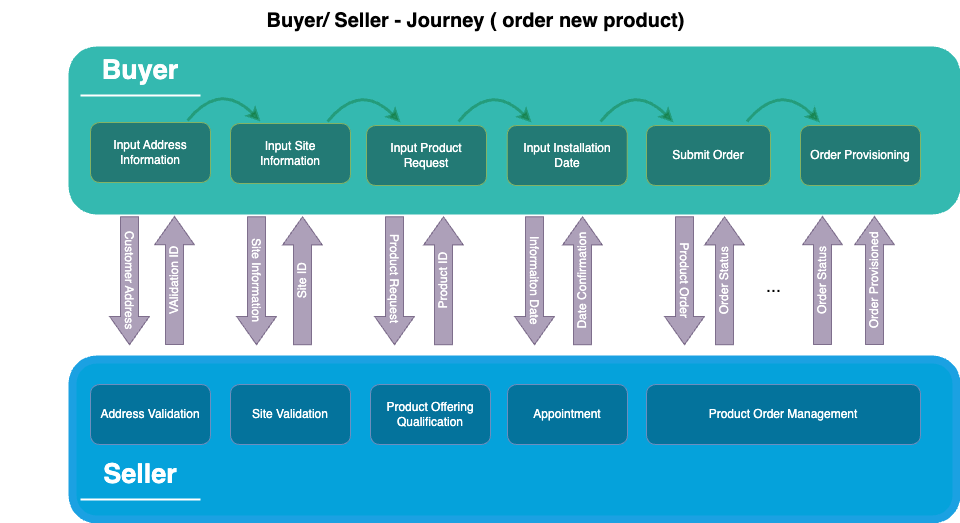

The diagram above was exported from draw.io. Its source (the exported page's mxGraphModel, read from the mxfile embedded in the PNG):
<mxGraphModel dx="1222" dy="710" grid="1" gridSize="10" guides="1" tooltips="1" connect="1" arrows="1" fold="1" page="1" pageScale="1.5" pageWidth="1169" pageHeight="826" background="none" math="0" shadow="0">
  <root>
    <mxCell id="0" />
    <mxCell id="1" parent="0" />
    <mxCell id="zrieb2H3EdPId7gNTCVN-51" value="" style="whiteSpace=wrap;html=1;rounded=1;shadow=0;strokeWidth=8;fontSize=20;align=center;fillColor=#05A2DB;strokeColor=#1BA1E2;fontColor=#ffffff;" vertex="1" parent="1">
      <mxGeometry x="322" y="719" width="884" height="160" as="geometry" />
    </mxCell>
    <mxCell id="60da8b9f42644d3a-2" value="" style="whiteSpace=wrap;html=1;rounded=1;shadow=0;strokeWidth=8;fontSize=20;align=center;fillColor=#34B9B0;strokeColor=#34B9B0;" parent="1" vertex="1">
      <mxGeometry x="322" y="410" width="884" height="160" as="geometry" />
    </mxCell>
    <mxCell id="60da8b9f42644d3a-3" value="Buyer" style="text;html=1;strokeColor=none;fillColor=none;align=center;verticalAlign=middle;whiteSpace=wrap;rounded=0;shadow=0;fontSize=27;fontColor=#FFFFFF;fontStyle=1" parent="1" vertex="1">
      <mxGeometry x="250" y="400" width="280" height="60" as="geometry" />
    </mxCell>
    <mxCell id="60da8b9f42644d3a-6" value="" style="line;strokeWidth=2;html=1;rounded=0;shadow=0;fontSize=27;align=center;fillColor=none;strokeColor=#FFFFFF;" parent="1" vertex="1">
      <mxGeometry x="330" y="450" width="120" height="10" as="geometry" />
    </mxCell>
    <mxCell id="60da8b9f42644d3a-28" value="" style="line;strokeWidth=2;html=1;rounded=0;shadow=0;fontSize=27;align=center;fillColor=none;strokeColor=#FFFFFF;" parent="1" vertex="1">
      <mxGeometry x="896" y="709" width="240" height="10" as="geometry" />
    </mxCell>
    <mxCell id="zrieb2H3EdPId7gNTCVN-2" value="Seller" style="text;html=1;strokeColor=none;fillColor=none;align=center;verticalAlign=middle;whiteSpace=wrap;rounded=0;shadow=0;fontSize=27;fontColor=#FFFFFF;fontStyle=1" vertex="1" parent="1">
      <mxGeometry x="250" y="804" width="280" height="60" as="geometry" />
    </mxCell>
    <mxCell id="zrieb2H3EdPId7gNTCVN-3" value="" style="line;strokeWidth=2;html=1;rounded=0;shadow=0;fontSize=27;align=center;fillColor=none;strokeColor=#FFFFFF;" vertex="1" parent="1">
      <mxGeometry x="330" y="854" width="120" height="10" as="geometry" />
    </mxCell>
    <mxCell id="zrieb2H3EdPId7gNTCVN-4" value="&lt;font color=&quot;#ffffff&quot;&gt;Input Address Information&lt;/font&gt;" style="rounded=1;whiteSpace=wrap;html=1;fillColor=#237A75;strokeColor=#82b366;" vertex="1" parent="1">
      <mxGeometry x="340" y="482" width="120" height="60" as="geometry" />
    </mxCell>
    <mxCell id="zrieb2H3EdPId7gNTCVN-5" value="&lt;font color=&quot;#ffffff&quot;&gt;Input Product Request&lt;/font&gt;" style="rounded=1;whiteSpace=wrap;html=1;fillColor=#237A75;strokeColor=#82b366;" vertex="1" parent="1">
      <mxGeometry x="616" y="485" width="120" height="60" as="geometry" />
    </mxCell>
    <mxCell id="zrieb2H3EdPId7gNTCVN-6" value="&lt;font color=&quot;#ffffff&quot;&gt;Input Installation &lt;br&gt;Date&lt;/font&gt;" style="rounded=1;whiteSpace=wrap;html=1;fillColor=#237A75;strokeColor=#82b366;" vertex="1" parent="1">
      <mxGeometry x="756.75" y="485" width="120" height="60" as="geometry" />
    </mxCell>
    <mxCell id="zrieb2H3EdPId7gNTCVN-7" value="&lt;font color=&quot;#ffffff&quot;&gt;Submit Order&lt;/font&gt;" style="rounded=1;whiteSpace=wrap;html=1;fillColor=#237A75;strokeColor=#82b366;" vertex="1" parent="1">
      <mxGeometry x="896" y="485" width="124" height="60" as="geometry" />
    </mxCell>
    <mxCell id="zrieb2H3EdPId7gNTCVN-8" value="&lt;font color=&quot;#ffffff&quot;&gt;Order Provisioning&lt;/font&gt;" style="rounded=1;whiteSpace=wrap;html=1;fillColor=#237A75;strokeColor=#82b366;" vertex="1" parent="1">
      <mxGeometry x="1050" y="485" width="120" height="60" as="geometry" />
    </mxCell>
    <mxCell id="zrieb2H3EdPId7gNTCVN-9" value="Address Validation" style="rounded=1;whiteSpace=wrap;html=1;fillColor=#04739C;strokeColor=#6c8ebf;fontColor=#FFFFFF;" vertex="1" parent="1">
      <mxGeometry x="340" y="744" width="120" height="60" as="geometry" />
    </mxCell>
    <mxCell id="zrieb2H3EdPId7gNTCVN-10" value="Site Validation" style="rounded=1;whiteSpace=wrap;html=1;fillColor=#04739C;strokeColor=#6c8ebf;fontColor=#FFFFFF;" vertex="1" parent="1">
      <mxGeometry x="480" y="744" width="120" height="60" as="geometry" />
    </mxCell>
    <mxCell id="zrieb2H3EdPId7gNTCVN-11" value="Product Offering Qualification" style="rounded=1;whiteSpace=wrap;html=1;fillColor=#04739C;strokeColor=#6c8ebf;fontColor=#FFFFFF;" vertex="1" parent="1">
      <mxGeometry x="620" y="744" width="120" height="60" as="geometry" />
    </mxCell>
    <mxCell id="zrieb2H3EdPId7gNTCVN-12" value="Appointment" style="rounded=1;whiteSpace=wrap;html=1;fillColor=#04739C;strokeColor=#6c8ebf;fontColor=#FFFFFF;" vertex="1" parent="1">
      <mxGeometry x="757" y="744" width="120" height="60" as="geometry" />
    </mxCell>
    <mxCell id="zrieb2H3EdPId7gNTCVN-13" value="Product Order Management" style="rounded=1;whiteSpace=wrap;html=1;fillColor=#04739C;strokeColor=#6c8ebf;fontColor=#FFFFFF;" vertex="1" parent="1">
      <mxGeometry x="896" y="744" width="274" height="60" as="geometry" />
    </mxCell>
    <mxCell id="zrieb2H3EdPId7gNTCVN-15" value="&lt;font color=&quot;#ffffff&quot;&gt;Input Site &lt;br&gt;Information&lt;/font&gt;" style="rounded=1;whiteSpace=wrap;html=1;fillColor=#237A75;strokeColor=#82b366;" vertex="1" parent="1">
      <mxGeometry x="480" y="483" width="120" height="60" as="geometry" />
    </mxCell>
    <mxCell id="zrieb2H3EdPId7gNTCVN-25" value="" style="endArrow=classic;html=1;rounded=0;curved=1;entryX=0.25;entryY=0;entryDx=0;entryDy=0;strokeColor=#005700;strokeWidth=3;targetPerimeterSpacing=0;sourcePerimeterSpacing=0;fillColor=#008a00;opacity=30;arcSize=22;" edge="1" parent="1">
      <mxGeometry width="50" height="50" relative="1" as="geometry">
        <mxPoint x="437" y="480" as="sourcePoint" />
        <mxPoint x="510" y="481.02" as="targetPoint" />
        <Array as="points">
          <mxPoint x="470" y="440" />
        </Array>
      </mxGeometry>
    </mxCell>
    <mxCell id="zrieb2H3EdPId7gNTCVN-26" value="" style="endArrow=classic;html=1;rounded=0;curved=1;entryX=0.25;entryY=0;entryDx=0;entryDy=0;strokeColor=#005700;strokeWidth=3;targetPerimeterSpacing=0;sourcePerimeterSpacing=0;fillColor=#008a00;opacity=30;arcSize=22;" edge="1" parent="1">
      <mxGeometry width="50" height="50" relative="1" as="geometry">
        <mxPoint x="577" y="480.98" as="sourcePoint" />
        <mxPoint x="650" y="482" as="targetPoint" />
        <Array as="points">
          <mxPoint x="610" y="440.98" />
        </Array>
      </mxGeometry>
    </mxCell>
    <mxCell id="zrieb2H3EdPId7gNTCVN-27" value="" style="endArrow=classic;html=1;rounded=0;curved=1;entryX=0.25;entryY=0;entryDx=0;entryDy=0;strokeColor=#005700;strokeWidth=3;targetPerimeterSpacing=0;sourcePerimeterSpacing=0;fillColor=#008a00;opacity=30;arcSize=22;" edge="1" parent="1">
      <mxGeometry width="50" height="50" relative="1" as="geometry">
        <mxPoint x="708" y="480.98" as="sourcePoint" />
        <mxPoint x="781" y="482" as="targetPoint" />
        <Array as="points">
          <mxPoint x="741" y="440.98" />
        </Array>
      </mxGeometry>
    </mxCell>
    <mxCell id="zrieb2H3EdPId7gNTCVN-28" value="" style="endArrow=classic;html=1;rounded=0;curved=1;entryX=0.25;entryY=0;entryDx=0;entryDy=0;strokeColor=#005700;strokeWidth=3;targetPerimeterSpacing=0;sourcePerimeterSpacing=0;fillColor=#008a00;opacity=30;arcSize=22;" edge="1" parent="1">
      <mxGeometry width="50" height="50" relative="1" as="geometry">
        <mxPoint x="850" y="480.98" as="sourcePoint" />
        <mxPoint x="923" y="482" as="targetPoint" />
        <Array as="points">
          <mxPoint x="883" y="440.98" />
        </Array>
      </mxGeometry>
    </mxCell>
    <mxCell id="zrieb2H3EdPId7gNTCVN-29" value="" style="endArrow=classic;html=1;rounded=0;curved=1;entryX=0.25;entryY=0;entryDx=0;entryDy=0;strokeColor=#005700;strokeWidth=3;targetPerimeterSpacing=0;sourcePerimeterSpacing=0;fillColor=#008a00;opacity=30;arcSize=22;" edge="1" parent="1">
      <mxGeometry width="50" height="50" relative="1" as="geometry">
        <mxPoint x="996.5" y="480.98" as="sourcePoint" />
        <mxPoint x="1069.5" y="482" as="targetPoint" />
        <Array as="points">
          <mxPoint x="1029.5" y="440.98" />
        </Array>
      </mxGeometry>
    </mxCell>
    <mxCell id="zrieb2H3EdPId7gNTCVN-30" value="&lt;font&gt;Customer Address&lt;/font&gt;" style="shape=singleArrow;whiteSpace=wrap;html=1;rotation=90;arrowWidth=0.45;arrowSize=0.22149122807017543;fillColor=#76608a;fontColor=#FFFFFF;strokeColor=#432D57;opacity=60;" vertex="1" parent="1">
      <mxGeometry x="315" y="620.25" width="128" height="40" as="geometry" />
    </mxCell>
    <mxCell id="zrieb2H3EdPId7gNTCVN-33" value="&lt;font&gt;VAlidation ID&lt;/font&gt;" style="shape=singleArrow;whiteSpace=wrap;html=1;rotation=-90;arrowWidth=0.45;arrowSize=0.22149122807017543;fillColor=#76608a;fontColor=#FFFFFF;strokeColor=#432D57;opacity=60;" vertex="1" parent="1">
      <mxGeometry x="360" y="620" width="128" height="40" as="geometry" />
    </mxCell>
    <mxCell id="zrieb2H3EdPId7gNTCVN-34" value="&lt;font&gt;Site Information&lt;/font&gt;" style="shape=singleArrow;whiteSpace=wrap;html=1;rotation=90;arrowWidth=0.45;arrowSize=0.22149122807017543;fillColor=#76608a;fontColor=#FFFFFF;strokeColor=#432D57;opacity=60;" vertex="1" parent="1">
      <mxGeometry x="442" y="620.25" width="128" height="40" as="geometry" />
    </mxCell>
    <mxCell id="zrieb2H3EdPId7gNTCVN-37" value="&lt;font&gt;Site ID&lt;/font&gt;" style="shape=singleArrow;whiteSpace=wrap;html=1;rotation=-90;arrowWidth=0.45;arrowSize=0.22149122807017543;fillColor=#76608a;fontColor=#FFFFFF;strokeColor=#432D57;opacity=60;" vertex="1" parent="1">
      <mxGeometry x="488" y="620.25" width="128" height="40" as="geometry" />
    </mxCell>
    <mxCell id="zrieb2H3EdPId7gNTCVN-38" value="&lt;font&gt;Product Request&amp;nbsp;&lt;/font&gt;" style="shape=singleArrow;whiteSpace=wrap;html=1;rotation=90;arrowWidth=0.45;arrowSize=0.22149122807017543;fillColor=#76608a;fontColor=#FFFFFF;strokeColor=#432D57;opacity=60;" vertex="1" parent="1">
      <mxGeometry x="580" y="620.25" width="128" height="40" as="geometry" />
    </mxCell>
    <mxCell id="zrieb2H3EdPId7gNTCVN-39" value="&lt;font&gt;Product ID&lt;/font&gt;" style="shape=singleArrow;whiteSpace=wrap;html=1;rotation=-90;arrowWidth=0.45;arrowSize=0.22149122807017543;fillColor=#76608a;fontColor=#FFFFFF;strokeColor=#432D57;opacity=60;" vertex="1" parent="1">
      <mxGeometry x="629" y="620.25" width="128" height="40" as="geometry" />
    </mxCell>
    <mxCell id="zrieb2H3EdPId7gNTCVN-40" value="&lt;font&gt;Informaiton Date&lt;/font&gt;" style="shape=singleArrow;whiteSpace=wrap;html=1;rotation=90;arrowWidth=0.45;arrowSize=0.22149122807017543;fillColor=#76608a;fontColor=#FFFFFF;strokeColor=#432D57;opacity=60;" vertex="1" parent="1">
      <mxGeometry x="720" y="620.25" width="128" height="40" as="geometry" />
    </mxCell>
    <mxCell id="zrieb2H3EdPId7gNTCVN-41" value="&lt;font&gt;Date Confirmation&lt;/font&gt;" style="shape=singleArrow;whiteSpace=wrap;html=1;rotation=-90;arrowWidth=0.45;arrowSize=0.22149122807017543;fillColor=#76608a;fontColor=#FFFFFF;strokeColor=#432D57;opacity=60;" vertex="1" parent="1">
      <mxGeometry x="768" y="620.25" width="128" height="40" as="geometry" />
    </mxCell>
    <mxCell id="zrieb2H3EdPId7gNTCVN-42" value="&lt;font&gt;Product Order&lt;/font&gt;" style="shape=singleArrow;whiteSpace=wrap;html=1;rotation=90;arrowWidth=0.45;arrowSize=0.22149122807017543;fillColor=#76608a;fontColor=#FFFFFF;strokeColor=#432D57;opacity=60;" vertex="1" parent="1">
      <mxGeometry x="870" y="620.25" width="128" height="40" as="geometry" />
    </mxCell>
    <mxCell id="zrieb2H3EdPId7gNTCVN-43" value="&lt;font&gt;Order Status&lt;/font&gt;" style="shape=singleArrow;whiteSpace=wrap;html=1;rotation=-90;arrowWidth=0.45;arrowSize=0.22149122807017543;fillColor=#76608a;fontColor=#FFFFFF;strokeColor=#432D57;opacity=60;" vertex="1" parent="1">
      <mxGeometry x="910" y="620.25" width="128" height="40" as="geometry" />
    </mxCell>
    <mxCell id="zrieb2H3EdPId7gNTCVN-46" value="&lt;font&gt;Order Status&lt;/font&gt;" style="shape=singleArrow;whiteSpace=wrap;html=1;rotation=-90;arrowWidth=0.45;arrowSize=0.22149122807017543;fillColor=#76608a;fontColor=#FFFFFF;strokeColor=#432D57;opacity=60;" vertex="1" parent="1">
      <mxGeometry x="1008" y="620" width="128" height="40" as="geometry" />
    </mxCell>
    <mxCell id="zrieb2H3EdPId7gNTCVN-47" value="&lt;font&gt;Order Provisioned&lt;/font&gt;" style="shape=singleArrow;whiteSpace=wrap;html=1;rotation=-90;arrowWidth=0.45;arrowSize=0.22149122807017543;fillColor=#76608a;fontColor=#FFFFFF;strokeColor=#432D57;opacity=60;" vertex="1" parent="1">
      <mxGeometry x="1060" y="620" width="128" height="40" as="geometry" />
    </mxCell>
    <mxCell id="zrieb2H3EdPId7gNTCVN-48" value="..." style="text;html=1;align=center;verticalAlign=middle;resizable=0;points=[];autosize=1;strokeColor=none;fillColor=none;strokeWidth=3;fontSize=18;" vertex="1" parent="1">
      <mxGeometry x="1003" y="625" width="40" height="40" as="geometry" />
    </mxCell>
    <mxCell id="zrieb2H3EdPId7gNTCVN-49" value="Buyer/ Seller - Journey ( order new product)" style="text;html=1;align=center;verticalAlign=middle;resizable=0;points=[];autosize=1;strokeColor=none;fillColor=none;strokeWidth=3;fontSize=20;fontStyle=1" vertex="1" parent="1">
      <mxGeometry x="505" y="360" width="440" height="40" as="geometry" />
    </mxCell>
  </root>
</mxGraphModel>